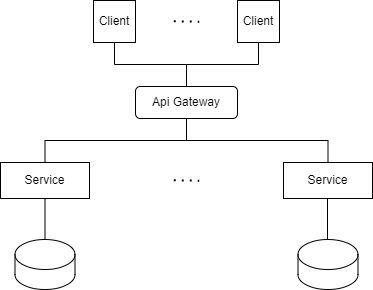

The diagram above was exported from draw.io. Its source (the exported page's mxGraphModel, read from the mxfile embedded in the PNG):
<mxGraphModel dx="1050" dy="-2973" grid="1" gridSize="10" guides="1" tooltips="1" connect="1" arrows="1" fold="1" page="1" pageScale="1" pageWidth="827" pageHeight="1169" math="0" shadow="0">
  <root>
    <mxCell id="0" />
    <mxCell id="1" parent="0" />
    <mxCell id="gG4qA7yCQe9BDquvV_Gb-1" style="edgeStyle=orthogonalEdgeStyle;rounded=0;orthogonalLoop=1;jettySize=auto;html=1;exitX=0.5;exitY=1;exitDx=0;exitDy=0;entryX=0.5;entryY=0;entryDx=0;entryDy=0;endArrow=none;endFill=0;" edge="1" parent="1" source="gG4qA7yCQe9BDquvV_Gb-2" target="gG4qA7yCQe9BDquvV_Gb-7">
      <mxGeometry relative="1" as="geometry" />
    </mxCell>
    <mxCell id="gG4qA7yCQe9BDquvV_Gb-2" value="Client" style="whiteSpace=wrap;html=1;aspect=fixed;" vertex="1" parent="1">
      <mxGeometry x="293" y="3970" width="42" height="42" as="geometry" />
    </mxCell>
    <mxCell id="gG4qA7yCQe9BDquvV_Gb-3" style="edgeStyle=orthogonalEdgeStyle;rounded=0;orthogonalLoop=1;jettySize=auto;html=1;exitX=0.5;exitY=1;exitDx=0;exitDy=0;entryX=0.5;entryY=0;entryDx=0;entryDy=0;endArrow=none;endFill=0;" edge="1" parent="1" source="gG4qA7yCQe9BDquvV_Gb-4" target="gG4qA7yCQe9BDquvV_Gb-7">
      <mxGeometry relative="1" as="geometry" />
    </mxCell>
    <mxCell id="gG4qA7yCQe9BDquvV_Gb-4" value="Client" style="whiteSpace=wrap;html=1;aspect=fixed;" vertex="1" parent="1">
      <mxGeometry x="437" y="3970" width="42" height="42" as="geometry" />
    </mxCell>
    <mxCell id="gG4qA7yCQe9BDquvV_Gb-5" style="edgeStyle=orthogonalEdgeStyle;rounded=0;orthogonalLoop=1;jettySize=auto;html=1;exitX=0.5;exitY=1;exitDx=0;exitDy=0;entryX=0.5;entryY=0;entryDx=0;entryDy=0;endArrow=none;endFill=0;" edge="1" parent="1" source="gG4qA7yCQe9BDquvV_Gb-7" target="gG4qA7yCQe9BDquvV_Gb-8">
      <mxGeometry relative="1" as="geometry" />
    </mxCell>
    <mxCell id="gG4qA7yCQe9BDquvV_Gb-6" style="edgeStyle=orthogonalEdgeStyle;rounded=0;orthogonalLoop=1;jettySize=auto;html=1;exitX=0.5;exitY=1;exitDx=0;exitDy=0;entryX=0.5;entryY=0;entryDx=0;entryDy=0;endArrow=none;endFill=0;" edge="1" parent="1" source="gG4qA7yCQe9BDquvV_Gb-7" target="gG4qA7yCQe9BDquvV_Gb-9">
      <mxGeometry relative="1" as="geometry" />
    </mxCell>
    <mxCell id="gG4qA7yCQe9BDquvV_Gb-7" value="Api Gateway" style="rounded=1;whiteSpace=wrap;html=1;" vertex="1" parent="1">
      <mxGeometry x="335" y="4056" width="102" height="32" as="geometry" />
    </mxCell>
    <mxCell id="gG4qA7yCQe9BDquvV_Gb-8" value="Service" style="rounded=0;whiteSpace=wrap;html=1;" vertex="1" parent="1">
      <mxGeometry x="200" y="4132" width="89" height="36" as="geometry" />
    </mxCell>
    <mxCell id="gG4qA7yCQe9BDquvV_Gb-9" value="Service" style="rounded=0;whiteSpace=wrap;html=1;" vertex="1" parent="1">
      <mxGeometry x="483" y="4132" width="89" height="36" as="geometry" />
    </mxCell>
    <mxCell id="gG4qA7yCQe9BDquvV_Gb-10" value="" style="shape=cylinder3;whiteSpace=wrap;html=1;boundedLbl=1;backgroundOutline=1;size=15;" vertex="1" parent="1">
      <mxGeometry x="214.5" y="4209" width="60" height="50" as="geometry" />
    </mxCell>
    <mxCell id="gG4qA7yCQe9BDquvV_Gb-11" value="" style="shape=cylinder3;whiteSpace=wrap;html=1;boundedLbl=1;backgroundOutline=1;size=15;" vertex="1" parent="1">
      <mxGeometry x="497.5" y="4209" width="60" height="50" as="geometry" />
    </mxCell>
    <mxCell id="gG4qA7yCQe9BDquvV_Gb-12" value="" style="endArrow=none;html=1;rounded=0;exitX=0.5;exitY=0;exitDx=0;exitDy=0;exitPerimeter=0;entryX=0.5;entryY=1;entryDx=0;entryDy=0;" edge="1" parent="1" source="gG4qA7yCQe9BDquvV_Gb-10" target="gG4qA7yCQe9BDquvV_Gb-8">
      <mxGeometry width="50" height="50" relative="1" as="geometry">
        <mxPoint x="200" y="4218" as="sourcePoint" />
        <mxPoint x="250" y="4168" as="targetPoint" />
      </mxGeometry>
    </mxCell>
    <mxCell id="gG4qA7yCQe9BDquvV_Gb-13" value="" style="endArrow=none;html=1;rounded=0;exitX=0.5;exitY=0;exitDx=0;exitDy=0;exitPerimeter=0;entryX=0.5;entryY=1;entryDx=0;entryDy=0;" edge="1" parent="1">
      <mxGeometry width="50" height="50" relative="1" as="geometry">
        <mxPoint x="527" y="4209" as="sourcePoint" />
        <mxPoint x="527" y="4168" as="targetPoint" />
      </mxGeometry>
    </mxCell>
    <mxCell id="gG4qA7yCQe9BDquvV_Gb-14" value="" style="endArrow=none;dashed=1;html=1;dashPattern=1 3;strokeWidth=2;rounded=0;" edge="1" parent="1">
      <mxGeometry width="50" height="50" relative="1" as="geometry">
        <mxPoint x="373.25" y="4149.81" as="sourcePoint" />
        <mxPoint x="398.75" y="4150.18" as="targetPoint" />
      </mxGeometry>
    </mxCell>
    <mxCell id="gG4qA7yCQe9BDquvV_Gb-15" value="" style="endArrow=none;dashed=1;html=1;dashPattern=1 3;strokeWidth=2;rounded=0;" edge="1" parent="1">
      <mxGeometry width="50" height="50" relative="1" as="geometry">
        <mxPoint x="373.25" y="3990.7800000000007" as="sourcePoint" />
        <mxPoint x="398.75" y="3991.1500000000005" as="targetPoint" />
      </mxGeometry>
    </mxCell>
  </root>
</mxGraphModel>